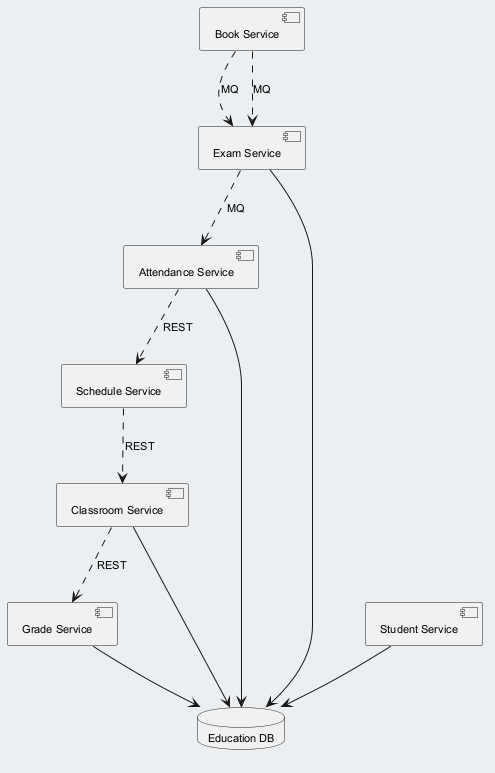

The diagram above was rendered by PlantUML. Its source (embedded in the PNG):
@startuml
skinparam backgroundColor #ECEFF1
skinparam classBackgroundColor #FFFFFF
skinparam classBorderColor #455A64
skinparam defaultFontSize 11
component "Attendance Service" as C_AttendanceService
component "Exam Service" as C_ExamService
component "Book Service" as C_BookService
component "Schedule Service" as C_ScheduleService
component "Grade Service" as C_GradeService
component "Classroom Service" as C_ClassroomService
component "Student Service" as C_StudentService
database "Education DB" as DB_education
C_AttendanceService --> DB_education
C_ExamService --> DB_education
C_GradeService --> DB_education
C_ClassroomService --> DB_education
C_StudentService --> DB_education
C_ScheduleService ..> C_ClassroomService : REST
C_ExamService ..> C_AttendanceService : MQ
C_ClassroomService ..> C_GradeService : REST
C_BookService ..> C_ExamService : MQ
C_BookService ..> C_ExamService : MQ
C_AttendanceService ..> C_ScheduleService : REST
@enduml